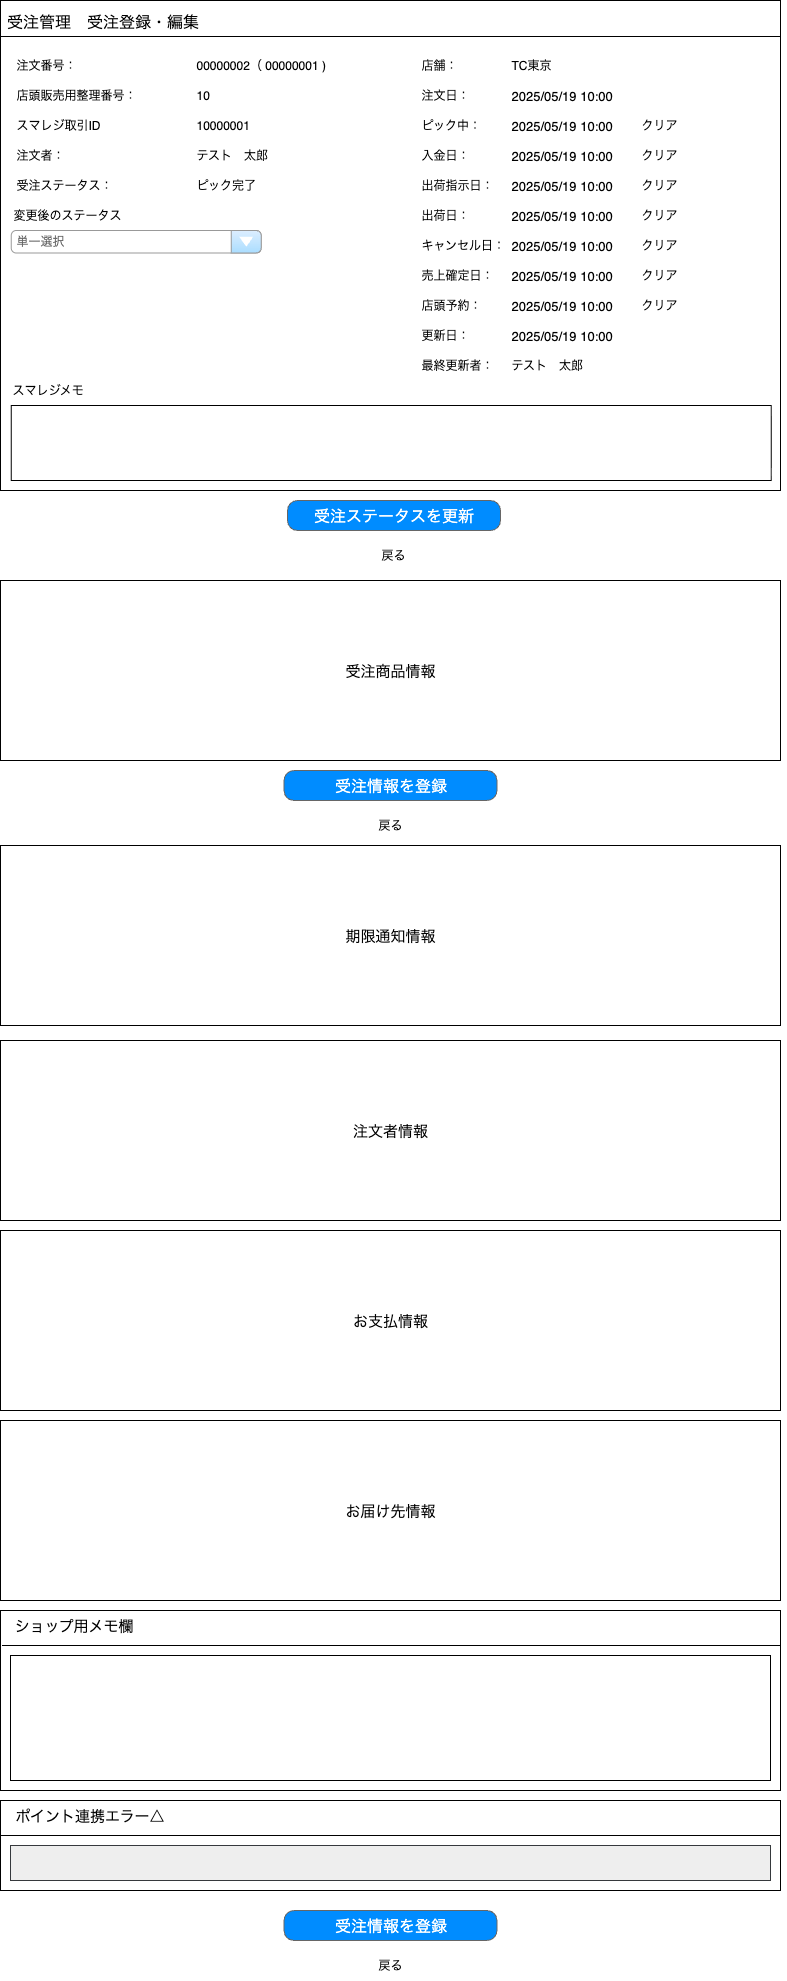

The diagram above was exported from draw.io. Its source (the exported page's mxGraphModel, read from the mxfile embedded in the PNG):
<mxGraphModel dx="1426" dy="1883" grid="1" gridSize="10" guides="1" tooltips="1" connect="1" arrows="1" fold="1" page="1" pageScale="1" pageWidth="826" pageHeight="1169" background="none" math="0" shadow="0">
  <root>
    <mxCell id="0" />
    <mxCell id="1" parent="0" />
    <mxCell id="wLx10LDGRGFqN0lsZpG7-20" value="" style="strokeWidth=1;strokeColor=#000000;fillColor=none;shape=rectangle;verticalAlign=top;verticalLabelPosition=bottom;" parent="1" vertex="1">
      <mxGeometry x="20" y="-1150" width="780" height="490" as="geometry" />
    </mxCell>
    <mxCell id="4" value="" style="line;strokeWidth=1" parent="1" vertex="1">
      <mxGeometry x="20" y="-1119" width="780" height="10" as="geometry" />
    </mxCell>
    <mxCell id="5" value="受注管理　受注登録・編集" style="text;spacingTop=-5;fontSize=16;" parent="1" vertex="1">
      <mxGeometry x="24.5" y="-1140" width="210" height="31" as="geometry" />
    </mxCell>
    <mxCell id="rk8YdVW2NtmdsU5vXZFi-49" value="戻る" style="text;html=1;align=center;verticalAlign=middle;whiteSpace=wrap;rounded=0;" parent="1" vertex="1">
      <mxGeometry x="335" y="800" width="150" height="30" as="geometry" />
    </mxCell>
    <mxCell id="O6oEL1FIT9tr4y0tXmPc-11" value="注文日：" style="text;html=1;align=left;verticalAlign=middle;whiteSpace=wrap;rounded=0;" parent="1" vertex="1">
      <mxGeometry x="439.25" y="-1070" width="80" height="30" as="geometry" />
    </mxCell>
    <mxCell id="O6oEL1FIT9tr4y0tXmPc-12" value="&lt;span style=&quot;font-size: 13px; text-wrap-mode: nowrap;&quot;&gt;2025/05/19 10:00&lt;/span&gt;" style="text;html=1;align=left;verticalAlign=middle;whiteSpace=wrap;rounded=0;" parent="1" vertex="1">
      <mxGeometry x="529.25" y="-1070" width="150" height="30" as="geometry" />
    </mxCell>
    <mxCell id="O6oEL1FIT9tr4y0tXmPc-13" value="ピック中：" style="text;html=1;align=left;verticalAlign=middle;whiteSpace=wrap;rounded=0;" parent="1" vertex="1">
      <mxGeometry x="439.25" y="-1040" width="80" height="30" as="geometry" />
    </mxCell>
    <mxCell id="O6oEL1FIT9tr4y0tXmPc-14" value="&lt;span style=&quot;font-size: 13px; text-wrap-mode: nowrap;&quot;&gt;2025/05/19 10:00&lt;/span&gt;" style="text;html=1;align=left;verticalAlign=middle;whiteSpace=wrap;rounded=0;" parent="1" vertex="1">
      <mxGeometry x="529.25" y="-1040" width="150" height="30" as="geometry" />
    </mxCell>
    <mxCell id="O6oEL1FIT9tr4y0tXmPc-15" value="入金日：" style="text;html=1;align=left;verticalAlign=middle;whiteSpace=wrap;rounded=0;" parent="1" vertex="1">
      <mxGeometry x="439.25" y="-1010" width="80" height="30" as="geometry" />
    </mxCell>
    <mxCell id="O6oEL1FIT9tr4y0tXmPc-17" value="出荷指示日：" style="text;html=1;align=left;verticalAlign=middle;whiteSpace=wrap;rounded=0;" parent="1" vertex="1">
      <mxGeometry x="439.25" y="-980" width="80" height="30" as="geometry" />
    </mxCell>
    <mxCell id="O6oEL1FIT9tr4y0tXmPc-19" value="出荷日：" style="text;html=1;align=left;verticalAlign=middle;whiteSpace=wrap;rounded=0;" parent="1" vertex="1">
      <mxGeometry x="439.25" y="-950" width="80" height="30" as="geometry" />
    </mxCell>
    <mxCell id="O6oEL1FIT9tr4y0tXmPc-21" value="キャンセル日：" style="text;html=1;align=left;verticalAlign=middle;whiteSpace=wrap;rounded=0;" parent="1" vertex="1">
      <mxGeometry x="439.25" y="-920" width="90" height="30" as="geometry" />
    </mxCell>
    <mxCell id="O6oEL1FIT9tr4y0tXmPc-23" value="売上確定日：" style="text;html=1;align=left;verticalAlign=middle;whiteSpace=wrap;rounded=0;" parent="1" vertex="1">
      <mxGeometry x="439.25" y="-890" width="80" height="30" as="geometry" />
    </mxCell>
    <mxCell id="O6oEL1FIT9tr4y0tXmPc-25" value="店頭予約：" style="text;html=1;align=left;verticalAlign=middle;whiteSpace=wrap;rounded=0;" parent="1" vertex="1">
      <mxGeometry x="439.25" y="-860" width="80" height="30" as="geometry" />
    </mxCell>
    <mxCell id="O6oEL1FIT9tr4y0tXmPc-27" value="更新日：" style="text;html=1;align=left;verticalAlign=middle;whiteSpace=wrap;rounded=0;" parent="1" vertex="1">
      <mxGeometry x="439.25" y="-830" width="80" height="30" as="geometry" />
    </mxCell>
    <mxCell id="O6oEL1FIT9tr4y0tXmPc-28" value="&lt;span style=&quot;font-size: 13px; text-wrap-mode: nowrap;&quot;&gt;2025/05/19 10:00&lt;/span&gt;" style="text;html=1;align=left;verticalAlign=middle;whiteSpace=wrap;rounded=0;" parent="1" vertex="1">
      <mxGeometry x="529.25" y="-830" width="150" height="30" as="geometry" />
    </mxCell>
    <mxCell id="O6oEL1FIT9tr4y0tXmPc-29" value="最終更新者：" style="text;html=1;align=left;verticalAlign=middle;whiteSpace=wrap;rounded=0;" parent="1" vertex="1">
      <mxGeometry x="439.25" y="-800" width="80" height="30" as="geometry" />
    </mxCell>
    <mxCell id="O6oEL1FIT9tr4y0tXmPc-30" value="テスト　太郎" style="text;html=1;align=left;verticalAlign=middle;whiteSpace=wrap;rounded=0;" parent="1" vertex="1">
      <mxGeometry x="529.25" y="-800" width="150" height="30" as="geometry" />
    </mxCell>
    <mxCell id="O6oEL1FIT9tr4y0tXmPc-31" value="&lt;span style=&quot;font-size: 16px; font-weight: 400;&quot;&gt;受注ステータスを更新&lt;/span&gt;" style="strokeWidth=1;shadow=0;dashed=0;align=center;html=1;shape=mxgraph.mockup.buttons.button;strokeColor=#666666;fontColor=#ffffff;mainText=;buttonStyle=round;fontSize=17;fontStyle=1;fillColor=#008cff;whiteSpace=wrap;" parent="1" vertex="1">
      <mxGeometry x="307" y="-650" width="213" height="30" as="geometry" />
    </mxCell>
    <mxCell id="O6oEL1FIT9tr4y0tXmPc-33" value="戻る" style="text;html=1;align=center;verticalAlign=middle;whiteSpace=wrap;rounded=0;" parent="1" vertex="1">
      <mxGeometry x="338" y="-610" width="150" height="30" as="geometry" />
    </mxCell>
    <mxCell id="O6oEL1FIT9tr4y0tXmPc-34" value="" style="group" parent="1" connectable="0" vertex="1">
      <mxGeometry x="20" y="-110" width="780" height="180" as="geometry" />
    </mxCell>
    <mxCell id="MS8s3EF2HFAnA5P26r16-134" value="" style="strokeWidth=1;strokeColor=#000000;fillColor=none;shape=rectangle;verticalAlign=top;verticalLabelPosition=bottom;" parent="O6oEL1FIT9tr4y0tXmPc-34" vertex="1">
      <mxGeometry width="780" height="180" as="geometry" />
    </mxCell>
    <mxCell id="MS8s3EF2HFAnA5P26r16-135" value="注文者情報" style="text;html=1;align=center;verticalAlign=middle;whiteSpace=wrap;rounded=0;fontSize=15;" parent="O6oEL1FIT9tr4y0tXmPc-34" vertex="1">
      <mxGeometry x="10" y="10" width="760" height="160" as="geometry" />
    </mxCell>
    <mxCell id="O6oEL1FIT9tr4y0tXmPc-37" value="" style="group" parent="1" connectable="0" vertex="1">
      <mxGeometry x="20" y="80" width="780" height="180" as="geometry" />
    </mxCell>
    <mxCell id="O6oEL1FIT9tr4y0tXmPc-38" value="" style="strokeWidth=1;strokeColor=#000000;fillColor=none;shape=rectangle;verticalAlign=top;verticalLabelPosition=bottom;" parent="O6oEL1FIT9tr4y0tXmPc-37" vertex="1">
      <mxGeometry width="780" height="180" as="geometry" />
    </mxCell>
    <mxCell id="O6oEL1FIT9tr4y0tXmPc-39" value="お支払情報" style="text;html=1;align=center;verticalAlign=middle;whiteSpace=wrap;rounded=0;fontSize=15;" parent="O6oEL1FIT9tr4y0tXmPc-37" vertex="1">
      <mxGeometry x="10" y="10" width="760" height="160" as="geometry" />
    </mxCell>
    <mxCell id="O6oEL1FIT9tr4y0tXmPc-40" value="" style="group" parent="1" connectable="0" vertex="1">
      <mxGeometry x="20" y="270" width="780" height="180" as="geometry" />
    </mxCell>
    <mxCell id="O6oEL1FIT9tr4y0tXmPc-41" value="" style="strokeWidth=1;strokeColor=#000000;fillColor=none;shape=rectangle;verticalAlign=top;verticalLabelPosition=bottom;" parent="O6oEL1FIT9tr4y0tXmPc-40" vertex="1">
      <mxGeometry width="780" height="180" as="geometry" />
    </mxCell>
    <mxCell id="O6oEL1FIT9tr4y0tXmPc-42" value="お届け先情報" style="text;html=1;align=center;verticalAlign=middle;whiteSpace=wrap;rounded=0;fontSize=15;" parent="O6oEL1FIT9tr4y0tXmPc-40" vertex="1">
      <mxGeometry x="10.000000000000002" y="10" width="760" height="160" as="geometry" />
    </mxCell>
    <mxCell id="O6oEL1FIT9tr4y0tXmPc-43" value="" style="group" parent="1" connectable="0" vertex="1">
      <mxGeometry x="24.5" y="460" width="780" height="180" as="geometry" />
    </mxCell>
    <mxCell id="O6oEL1FIT9tr4y0tXmPc-49" value="&lt;span style=&quot;font-size: 16px; font-weight: 400;&quot;&gt;受注情報を登録&lt;/span&gt;" style="strokeWidth=1;shadow=0;dashed=0;align=center;html=1;shape=mxgraph.mockup.buttons.button;strokeColor=#666666;fontColor=#ffffff;mainText=;buttonStyle=round;fontSize=17;fontStyle=1;fillColor=#008cff;whiteSpace=wrap;" parent="1" vertex="1">
      <mxGeometry x="303.5" y="760" width="213" height="30" as="geometry" />
    </mxCell>
    <mxCell id="O6oEL1FIT9tr4y0tXmPc-44" value="" style="strokeWidth=1;strokeColor=#000000;fillColor=none;shape=rectangle;verticalAlign=top;verticalLabelPosition=bottom;" parent="1" vertex="1">
      <mxGeometry x="20" y="460" width="780" height="180" as="geometry" />
    </mxCell>
    <mxCell id="O6oEL1FIT9tr4y0tXmPc-50" value="ショップ用メモ欄" style="text;html=1;align=center;verticalAlign=middle;whiteSpace=wrap;rounded=0;fontSize=15;" parent="1" vertex="1">
      <mxGeometry x="24.5" y="460" width="137" height="30" as="geometry" />
    </mxCell>
    <mxCell id="O6oEL1FIT9tr4y0tXmPc-51" value="" style="line;strokeWidth=1" parent="1" vertex="1">
      <mxGeometry x="21.5" y="490" width="778.5" height="10" as="geometry" />
    </mxCell>
    <mxCell id="O6oEL1FIT9tr4y0tXmPc-52" value="" style="rounded=0;whiteSpace=wrap;html=1;align=left;fontSize=12;" parent="1" vertex="1">
      <mxGeometry x="30" y="505" width="760" height="125" as="geometry" />
    </mxCell>
    <mxCell id="O6oEL1FIT9tr4y0tXmPc-53" value="" style="group" parent="1" connectable="0" vertex="1">
      <mxGeometry x="26.5" y="650" width="780" height="180" as="geometry" />
    </mxCell>
    <mxCell id="O6oEL1FIT9tr4y0tXmPc-54" value="" style="strokeWidth=1;strokeColor=#000000;fillColor=none;shape=rectangle;verticalAlign=top;verticalLabelPosition=bottom;" parent="1" vertex="1">
      <mxGeometry x="20" y="650" width="780" height="90" as="geometry" />
    </mxCell>
    <mxCell id="O6oEL1FIT9tr4y0tXmPc-55" value="ポイント連携エラー△" style="text;html=1;align=center;verticalAlign=middle;whiteSpace=wrap;rounded=0;fontSize=15;" parent="1" vertex="1">
      <mxGeometry x="26.5" y="650" width="165" height="30" as="geometry" />
    </mxCell>
    <mxCell id="O6oEL1FIT9tr4y0tXmPc-56" value="" style="line;strokeWidth=1" parent="1" vertex="1">
      <mxGeometry x="20" y="680" width="780" height="10" as="geometry" />
    </mxCell>
    <mxCell id="O6oEL1FIT9tr4y0tXmPc-57" value="" style="rounded=0;whiteSpace=wrap;html=1;align=left;fontSize=12;fillColor=#eeeeee;strokeColor=#36393d;" parent="1" vertex="1">
      <mxGeometry x="30" y="695" width="760" height="35" as="geometry" />
    </mxCell>
    <mxCell id="O6oEL1FIT9tr4y0tXmPc-59" value="" style="group" parent="1" connectable="0" vertex="1">
      <mxGeometry x="20" y="-570" width="780" height="180" as="geometry" />
    </mxCell>
    <mxCell id="O6oEL1FIT9tr4y0tXmPc-60" value="" style="strokeWidth=1;strokeColor=#000000;fillColor=none;shape=rectangle;verticalAlign=top;verticalLabelPosition=bottom;" parent="O6oEL1FIT9tr4y0tXmPc-59" vertex="1">
      <mxGeometry width="780" height="180" as="geometry" />
    </mxCell>
    <mxCell id="O6oEL1FIT9tr4y0tXmPc-61" value="受注商品情報" style="text;html=1;align=center;verticalAlign=middle;whiteSpace=wrap;rounded=0;fontSize=15;" parent="O6oEL1FIT9tr4y0tXmPc-59" vertex="1">
      <mxGeometry x="10" y="10" width="760" height="160" as="geometry" />
    </mxCell>
    <mxCell id="O6oEL1FIT9tr4y0tXmPc-62" value="&lt;span style=&quot;font-size: 16px; font-weight: 400;&quot;&gt;受注情報を登録&lt;/span&gt;" style="strokeWidth=1;shadow=0;dashed=0;align=center;html=1;shape=mxgraph.mockup.buttons.button;strokeColor=#666666;fontColor=#ffffff;mainText=;buttonStyle=round;fontSize=17;fontStyle=1;fillColor=#008cff;whiteSpace=wrap;" parent="1" vertex="1">
      <mxGeometry x="303.5" y="-380" width="213" height="30" as="geometry" />
    </mxCell>
    <mxCell id="O6oEL1FIT9tr4y0tXmPc-63" value="戻る" style="text;html=1;align=center;verticalAlign=middle;whiteSpace=wrap;rounded=0;" parent="1" vertex="1">
      <mxGeometry x="335" y="-340" width="150" height="30" as="geometry" />
    </mxCell>
    <mxCell id="SVDNLk3PdC3r9XyCGva6-6" value="" style="group" parent="1" connectable="0" vertex="1">
      <mxGeometry x="20" y="-305" width="780" height="180" as="geometry" />
    </mxCell>
    <mxCell id="SVDNLk3PdC3r9XyCGva6-7" value="" style="strokeWidth=1;strokeColor=#000000;fillColor=none;shape=rectangle;verticalAlign=top;verticalLabelPosition=bottom;" parent="SVDNLk3PdC3r9XyCGva6-6" vertex="1">
      <mxGeometry width="780" height="180" as="geometry" />
    </mxCell>
    <mxCell id="SVDNLk3PdC3r9XyCGva6-8" value="期限通知情報" style="text;html=1;align=center;verticalAlign=middle;whiteSpace=wrap;rounded=0;fontSize=15;" parent="SVDNLk3PdC3r9XyCGva6-6" vertex="1">
      <mxGeometry x="10" y="10" width="760" height="160" as="geometry" />
    </mxCell>
    <mxCell id="SVDNLk3PdC3r9XyCGva6-12" value="&lt;span style=&quot;font-size: 13px; text-wrap-mode: nowrap;&quot;&gt;2025/05/19 10:00&lt;/span&gt;" style="text;html=1;align=left;verticalAlign=middle;whiteSpace=wrap;rounded=0;" parent="1" vertex="1">
      <mxGeometry x="529.25" y="-1010" width="150" height="30" as="geometry" />
    </mxCell>
    <mxCell id="SVDNLk3PdC3r9XyCGva6-13" value="&lt;span style=&quot;font-size: 13px; text-wrap-mode: nowrap;&quot;&gt;2025/05/19 10:00&lt;/span&gt;" style="text;html=1;align=left;verticalAlign=middle;whiteSpace=wrap;rounded=0;" parent="1" vertex="1">
      <mxGeometry x="529.25" y="-980" width="150" height="30" as="geometry" />
    </mxCell>
    <mxCell id="SVDNLk3PdC3r9XyCGva6-14" value="&lt;span style=&quot;font-size: 13px; text-wrap-mode: nowrap;&quot;&gt;2025/05/19 10:00&lt;/span&gt;" style="text;html=1;align=left;verticalAlign=middle;whiteSpace=wrap;rounded=0;" parent="1" vertex="1">
      <mxGeometry x="529.25" y="-950" width="150" height="30" as="geometry" />
    </mxCell>
    <mxCell id="SVDNLk3PdC3r9XyCGva6-15" value="&lt;span style=&quot;font-size: 13px; text-wrap-mode: nowrap;&quot;&gt;2025/05/19 10:00&lt;/span&gt;" style="text;html=1;align=left;verticalAlign=middle;whiteSpace=wrap;rounded=0;" parent="1" vertex="1">
      <mxGeometry x="529.25" y="-920" width="150" height="30" as="geometry" />
    </mxCell>
    <mxCell id="SVDNLk3PdC3r9XyCGva6-16" value="&lt;span style=&quot;font-size: 13px; text-wrap-mode: nowrap;&quot;&gt;2025/05/19 10:00&lt;/span&gt;" style="text;html=1;align=left;verticalAlign=middle;whiteSpace=wrap;rounded=0;" parent="1" vertex="1">
      <mxGeometry x="529.25" y="-890" width="150" height="30" as="geometry" />
    </mxCell>
    <mxCell id="SVDNLk3PdC3r9XyCGva6-17" value="&lt;span style=&quot;font-size: 13px; text-wrap-mode: nowrap;&quot;&gt;2025/05/19 10:00&lt;/span&gt;" style="text;html=1;align=left;verticalAlign=middle;whiteSpace=wrap;rounded=0;" parent="1" vertex="1">
      <mxGeometry x="529.25" y="-860" width="150" height="30" as="geometry" />
    </mxCell>
    <mxCell id="SVDNLk3PdC3r9XyCGva6-18" value="クリア" style="text;html=1;align=left;verticalAlign=middle;whiteSpace=wrap;rounded=0;" parent="1" vertex="1">
      <mxGeometry x="659.25" y="-1040" width="100" height="30" as="geometry" />
    </mxCell>
    <mxCell id="SVDNLk3PdC3r9XyCGva6-19" value="クリア" style="text;html=1;align=left;verticalAlign=middle;whiteSpace=wrap;rounded=0;" parent="1" vertex="1">
      <mxGeometry x="659.25" y="-1010" width="100" height="30" as="geometry" />
    </mxCell>
    <mxCell id="SVDNLk3PdC3r9XyCGva6-20" value="クリア" style="text;html=1;align=left;verticalAlign=middle;whiteSpace=wrap;rounded=0;" parent="1" vertex="1">
      <mxGeometry x="659.25" y="-980" width="100" height="30" as="geometry" />
    </mxCell>
    <mxCell id="SVDNLk3PdC3r9XyCGva6-21" value="クリア" style="text;html=1;align=left;verticalAlign=middle;whiteSpace=wrap;rounded=0;" parent="1" vertex="1">
      <mxGeometry x="659.25" y="-950" width="100" height="30" as="geometry" />
    </mxCell>
    <mxCell id="SVDNLk3PdC3r9XyCGva6-22" value="クリア" style="text;html=1;align=left;verticalAlign=middle;whiteSpace=wrap;rounded=0;" parent="1" vertex="1">
      <mxGeometry x="659.25" y="-920" width="100" height="30" as="geometry" />
    </mxCell>
    <mxCell id="SVDNLk3PdC3r9XyCGva6-23" value="クリア" style="text;html=1;align=left;verticalAlign=middle;whiteSpace=wrap;rounded=0;" parent="1" vertex="1">
      <mxGeometry x="659.25" y="-890" width="100" height="30" as="geometry" />
    </mxCell>
    <mxCell id="SVDNLk3PdC3r9XyCGva6-24" value="クリア" style="text;html=1;align=left;verticalAlign=middle;whiteSpace=wrap;rounded=0;" parent="1" vertex="1">
      <mxGeometry x="659.25" y="-860" width="100" height="30" as="geometry" />
    </mxCell>
    <mxCell id="SVDNLk3PdC3r9XyCGva6-25" value="店舗：" style="text;html=1;align=left;verticalAlign=middle;whiteSpace=wrap;rounded=0;" parent="1" vertex="1">
      <mxGeometry x="439.25" y="-1100" width="80" height="30" as="geometry" />
    </mxCell>
    <mxCell id="SVDNLk3PdC3r9XyCGva6-26" value="TC東京" style="text;html=1;align=left;verticalAlign=middle;whiteSpace=wrap;rounded=0;" parent="1" vertex="1">
      <mxGeometry x="529.25" y="-1100" width="150" height="30" as="geometry" />
    </mxCell>
    <mxCell id="-rH4Zk-QttFhO68n6CEb-6" value="" style="rounded=0;whiteSpace=wrap;html=1;align=left;fontSize=12;" parent="1" vertex="1">
      <mxGeometry x="30.75" y="-745" width="760" height="75" as="geometry" />
    </mxCell>
    <mxCell id="-rH4Zk-QttFhO68n6CEb-7" value="スマレジメモ" style="text;html=1;align=left;verticalAlign=middle;whiteSpace=wrap;rounded=0;" parent="1" vertex="1">
      <mxGeometry x="30" y="-775" width="100" height="30" as="geometry" />
    </mxCell>
    <mxCell id="kwLmiOLpCiWU1sXcOqAV-6" value="注文番号：" style="text;html=1;align=left;verticalAlign=middle;whiteSpace=wrap;rounded=0;" parent="1" vertex="1">
      <mxGeometry x="33.5" y="-1100" width="100" height="30" as="geometry" />
    </mxCell>
    <mxCell id="kwLmiOLpCiWU1sXcOqAV-7" value="00000002（ 00000001 )" style="text;html=1;align=left;verticalAlign=middle;whiteSpace=wrap;rounded=0;" parent="1" vertex="1">
      <mxGeometry x="214.25" y="-1100" width="150" height="30" as="geometry" />
    </mxCell>
    <mxCell id="kwLmiOLpCiWU1sXcOqAV-8" value="注文者：" style="text;html=1;align=left;verticalAlign=middle;whiteSpace=wrap;rounded=0;" parent="1" vertex="1">
      <mxGeometry x="34.25" y="-1010" width="100" height="30" as="geometry" />
    </mxCell>
    <mxCell id="kwLmiOLpCiWU1sXcOqAV-9" value="テスト　太郎" style="text;html=1;align=left;verticalAlign=middle;whiteSpace=wrap;rounded=0;" parent="1" vertex="1">
      <mxGeometry x="214.25" y="-1010" width="150" height="30" as="geometry" />
    </mxCell>
    <mxCell id="kwLmiOLpCiWU1sXcOqAV-10" value="受注ステータス：" style="text;html=1;align=left;verticalAlign=middle;whiteSpace=wrap;rounded=0;" parent="1" vertex="1">
      <mxGeometry x="34.25" y="-980" width="100" height="30" as="geometry" />
    </mxCell>
    <mxCell id="kwLmiOLpCiWU1sXcOqAV-11" value="ピック完了" style="text;html=1;align=left;verticalAlign=middle;whiteSpace=wrap;rounded=0;" parent="1" vertex="1">
      <mxGeometry x="214.25" y="-980" width="150" height="30" as="geometry" />
    </mxCell>
    <mxCell id="kwLmiOLpCiWU1sXcOqAV-12" value="変更後のステータス" style="text;html=1;align=left;verticalAlign=middle;whiteSpace=wrap;rounded=0;" parent="1" vertex="1">
      <mxGeometry x="30.75" y="-950" width="150" height="30" as="geometry" />
    </mxCell>
    <mxCell id="kwLmiOLpCiWU1sXcOqAV-13" value="単一選択" style="strokeWidth=1;shadow=0;dashed=0;align=center;html=1;shape=mxgraph.mockup.forms.comboBox;strokeColor=#999999;fillColor=#ddeeff;align=left;fillColor2=#aaddff;mainText=;fontColor=#666666;fontSize=12;spacingLeft=3;" parent="1" vertex="1">
      <mxGeometry x="30.75" y="-920" width="250" height="22.5" as="geometry" />
    </mxCell>
    <mxCell id="kwLmiOLpCiWU1sXcOqAV-14" value="スマレジ取引ID" style="text;html=1;align=left;verticalAlign=middle;whiteSpace=wrap;rounded=0;" parent="1" vertex="1">
      <mxGeometry x="34.25" y="-1040" width="100" height="30" as="geometry" />
    </mxCell>
    <mxCell id="kwLmiOLpCiWU1sXcOqAV-15" value="10000001" style="text;html=1;align=left;verticalAlign=middle;whiteSpace=wrap;rounded=0;" parent="1" vertex="1">
      <mxGeometry x="214.25" y="-1040" width="150" height="30" as="geometry" />
    </mxCell>
    <mxCell id="kwLmiOLpCiWU1sXcOqAV-16" value="店頭販売用整理番号：" style="text;html=1;align=left;verticalAlign=middle;whiteSpace=wrap;rounded=0;" parent="1" vertex="1">
      <mxGeometry x="33.5" y="-1070" width="140.75" height="30" as="geometry" />
    </mxCell>
    <mxCell id="kwLmiOLpCiWU1sXcOqAV-17" value="10" style="text;html=1;align=left;verticalAlign=middle;whiteSpace=wrap;rounded=0;" parent="1" vertex="1">
      <mxGeometry x="214.25" y="-1070" width="150" height="30" as="geometry" />
    </mxCell>
  </root>
</mxGraphModel>